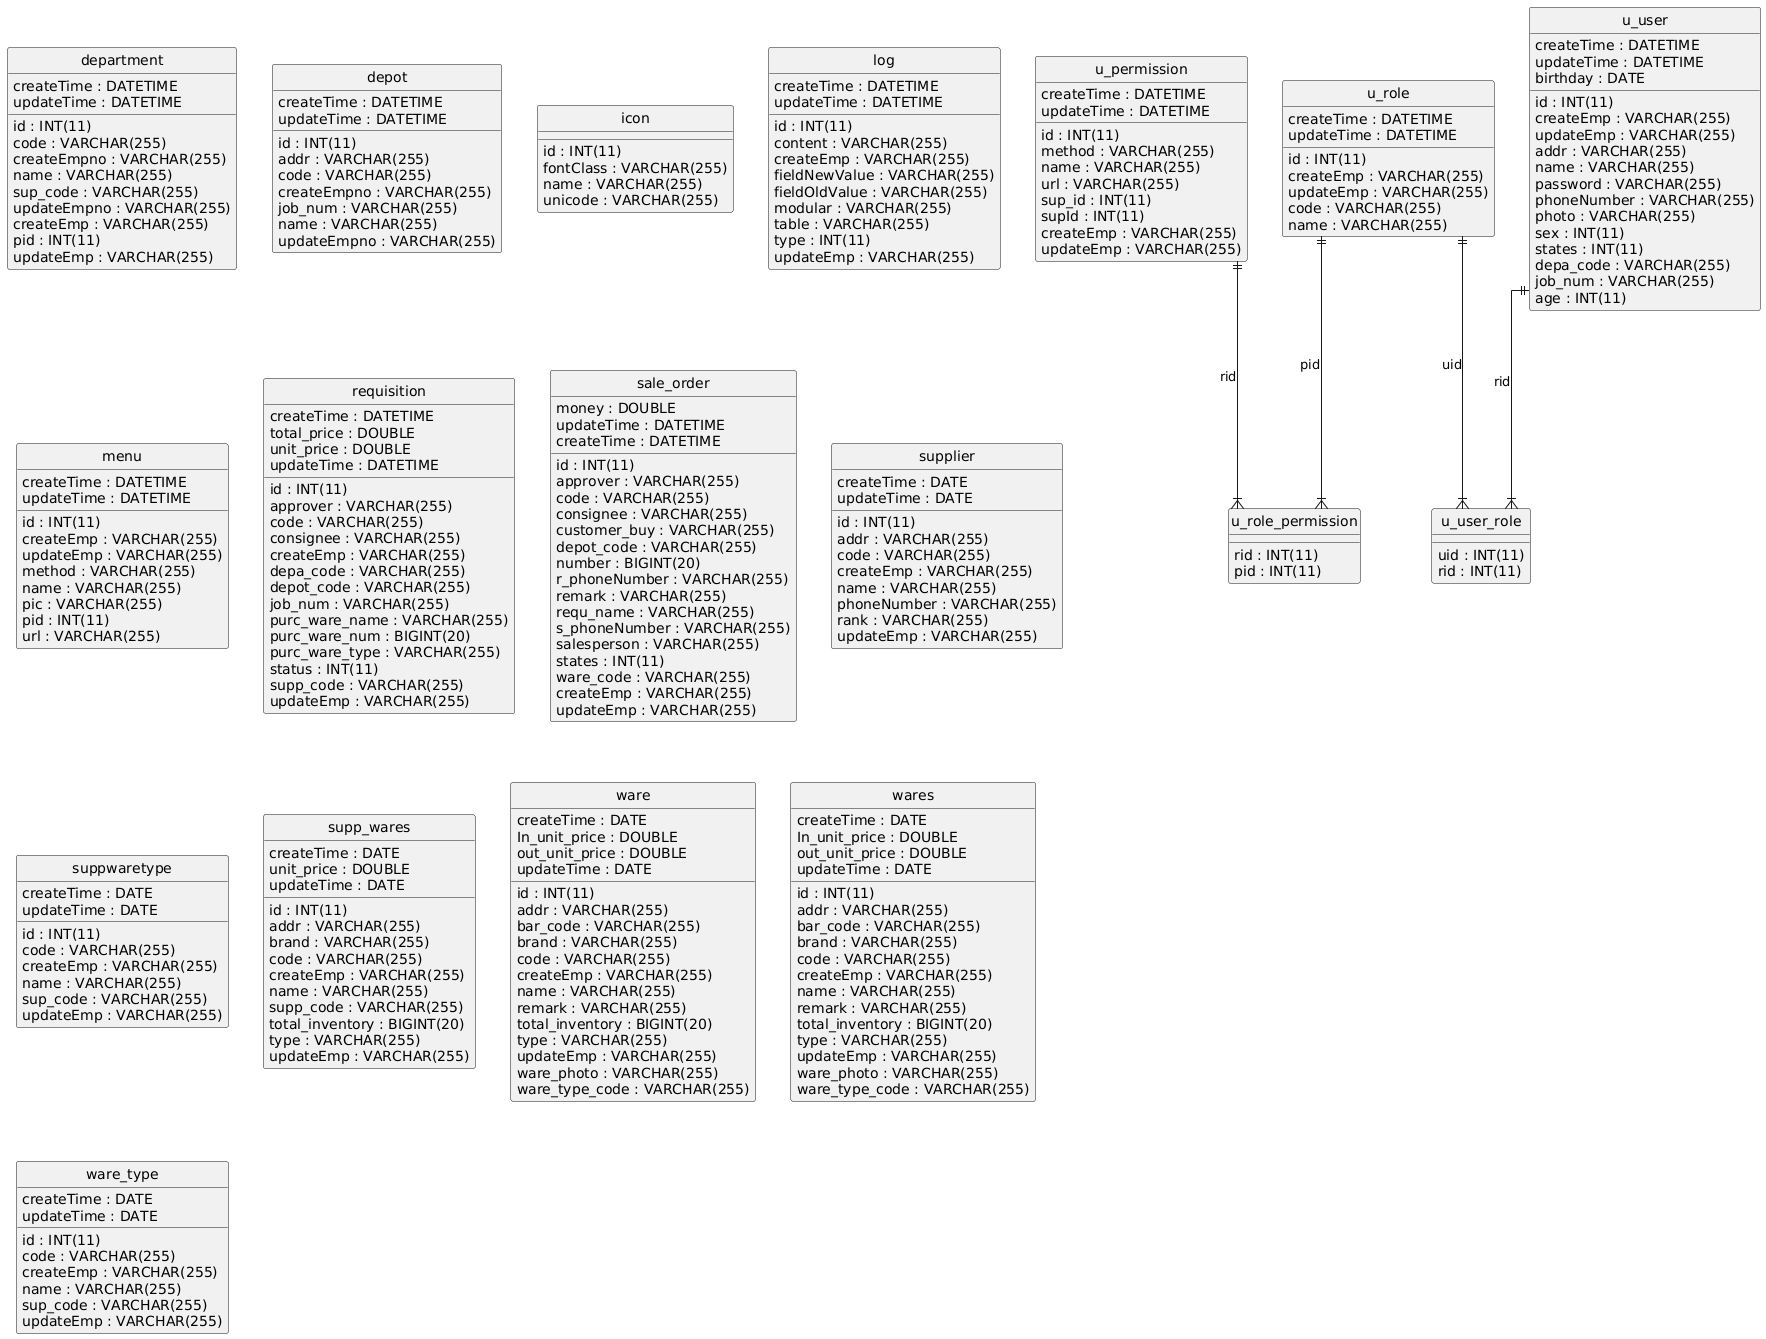

The diagram above was rendered by PlantUML. Its source (embedded in the PNG):
@startuml
hide circle
skinparam linetype ortho

entity "department" as department {
  id : INT(11)
  code : VARCHAR(255)
  createEmpno : VARCHAR(255)
  createTime : DATETIME
  name : VARCHAR(255)
  sup_code : VARCHAR(255)
  updateEmpno : VARCHAR(255)
  updateTime : DATETIME
  createEmp : VARCHAR(255)
  pid : INT(11)
  updateEmp : VARCHAR(255)
}

entity "depot" as depot {
  id : INT(11)
  addr : VARCHAR(255)
  code : VARCHAR(255)
  createEmpno : VARCHAR(255)
  createTime : DATETIME
  job_num : VARCHAR(255)
  name : VARCHAR(255)
  updateEmpno : VARCHAR(255)
  updateTime : DATETIME
}

entity "icon" as icon {
  id : INT(11)
  fontClass : VARCHAR(255)
  name : VARCHAR(255)
  unicode : VARCHAR(255)
}

entity "log" as log {
  id : INT(11)
  content : VARCHAR(255)
  createEmp : VARCHAR(255)
  createTime : DATETIME
  fieldNewValue : VARCHAR(255)
  fieldOldValue : VARCHAR(255)
  modular : VARCHAR(255)
  table : VARCHAR(255)
  type : INT(11)
  updateEmp : VARCHAR(255)
  updateTime : DATETIME
}

entity "menu" as menu {
  id : INT(11)
  createEmp : VARCHAR(255)
  createTime : DATETIME
  updateEmp : VARCHAR(255)
  updateTime : DATETIME
  method : VARCHAR(255)
  name : VARCHAR(255)
  pic : VARCHAR(255)
  pid : INT(11)
  url : VARCHAR(255)
}

entity "requisition" as requisition {
  id : INT(11)
  approver : VARCHAR(255)
  code : VARCHAR(255)
  consignee : VARCHAR(255)
  createEmp : VARCHAR(255)
  createTime : DATETIME
  depa_code : VARCHAR(255)
  depot_code : VARCHAR(255)
  job_num : VARCHAR(255)
  purc_ware_name : VARCHAR(255)
  purc_ware_num : BIGINT(20)
  purc_ware_type : VARCHAR(255)
  status : INT(11)
  supp_code : VARCHAR(255)
  total_price : DOUBLE
  unit_price : DOUBLE
  updateEmp : VARCHAR(255)
  updateTime : DATETIME
}

entity "sale_order" as sale_order {
  id : INT(11)
  approver : VARCHAR(255)
  code : VARCHAR(255)
  consignee : VARCHAR(255)
  customer_buy : VARCHAR(255)
  depot_code : VARCHAR(255)
  money : DOUBLE
  number : BIGINT(20)
  r_phoneNumber : VARCHAR(255)
  remark : VARCHAR(255)
  requ_name : VARCHAR(255)
  s_phoneNumber : VARCHAR(255)
  salesperson : VARCHAR(255)
  states : INT(11)
  ware_code : VARCHAR(255)
  createEmp : VARCHAR(255)
  updateEmp : VARCHAR(255)
  updateTime : DATETIME
  createTime : DATETIME
}

entity "supplier" as supplier {
  id : INT(11)
  addr : VARCHAR(255)
  code : VARCHAR(255)
  createEmp : VARCHAR(255)
  createTime : DATE
  name : VARCHAR(255)
  phoneNumber : VARCHAR(255)
  rank : VARCHAR(255)
  updateEmp : VARCHAR(255)
  updateTime : DATE
}

entity "suppwaretype" as suppwaretype {
  id : INT(11)
  code : VARCHAR(255)
  createEmp : VARCHAR(255)
  createTime : DATE
  name : VARCHAR(255)
  sup_code : VARCHAR(255)
  updateEmp : VARCHAR(255)
  updateTime : DATE
}

entity "supp_wares" as supp_wares {
  id : INT(11)
  addr : VARCHAR(255)
  brand : VARCHAR(255)
  code : VARCHAR(255)
  createEmp : VARCHAR(255)
  createTime : DATE
  name : VARCHAR(255)
  supp_code : VARCHAR(255)
  total_inventory : BIGINT(20)
  type : VARCHAR(255)
  unit_price : DOUBLE
  updateEmp : VARCHAR(255)
  updateTime : DATE
}

entity "u_permission" as u_permission {
  id : INT(11)
  method : VARCHAR(255)
  name : VARCHAR(255)
  url : VARCHAR(255)
  sup_id : INT(11)
  supId : INT(11)
  createEmp : VARCHAR(255)
  createTime : DATETIME
  updateEmp : VARCHAR(255)
  updateTime : DATETIME
}

entity "u_role" as u_role {
  id : INT(11)
  createEmp : VARCHAR(255)
  createTime : DATETIME
  updateEmp : VARCHAR(255)
  updateTime : DATETIME
  code : VARCHAR(255)
  name : VARCHAR(255)
}

entity "u_role_permission" as u_role_permission {
  rid : INT(11)
  pid : INT(11)
}

entity "u_user" as u_user {
  id : INT(11)
  createEmp : VARCHAR(255)
  createTime : DATETIME
  updateEmp : VARCHAR(255)
  updateTime : DATETIME
  addr : VARCHAR(255)
  birthday : DATE
  name : VARCHAR(255)
  password : VARCHAR(255)
  phoneNumber : VARCHAR(255)
  photo : VARCHAR(255)
  sex : INT(11)
  states : INT(11)
  depa_code : VARCHAR(255)
  job_num : VARCHAR(255)
  age : INT(11)
}

entity "u_user_role" as u_user_role {
  uid : INT(11)
  rid : INT(11)
}

entity "ware" as ware {
  id : INT(11)
  addr : VARCHAR(255)
  bar_code : VARCHAR(255)
  brand : VARCHAR(255)
  code : VARCHAR(255)
  createEmp : VARCHAR(255)
  createTime : DATE
  In_unit_price : DOUBLE
  name : VARCHAR(255)
  out_unit_price : DOUBLE
  remark : VARCHAR(255)
  total_inventory : BIGINT(20)
  type : VARCHAR(255)
  updateEmp : VARCHAR(255)
  updateTime : DATE
  ware_photo : VARCHAR(255)
  ware_type_code : VARCHAR(255)
}

entity "wares" as wares {
  id : INT(11)
  addr : VARCHAR(255)
  bar_code : VARCHAR(255)
  brand : VARCHAR(255)
  code : VARCHAR(255)
  createEmp : VARCHAR(255)
  createTime : DATE
  In_unit_price : DOUBLE
  name : VARCHAR(255)
  out_unit_price : DOUBLE
  remark : VARCHAR(255)
  total_inventory : BIGINT(20)
  type : VARCHAR(255)
  updateEmp : VARCHAR(255)
  updateTime : DATE
  ware_photo : VARCHAR(255)
  ware_type_code : VARCHAR(255)
}

entity "ware_type" as ware_type {
  id : INT(11)
  code : VARCHAR(255)
  createEmp : VARCHAR(255)
  createTime : DATE
  name : VARCHAR(255)
  sup_code : VARCHAR(255)
  updateEmp : VARCHAR(255)
  updateTime : DATE
}

u_permission ||--|{ u_role_permission : "rid"
u_role ||--|{ u_role_permission : "pid"
u_user ||--|{ u_user_role : "rid"
u_role ||--|{ u_user_role : "uid"
@enduml